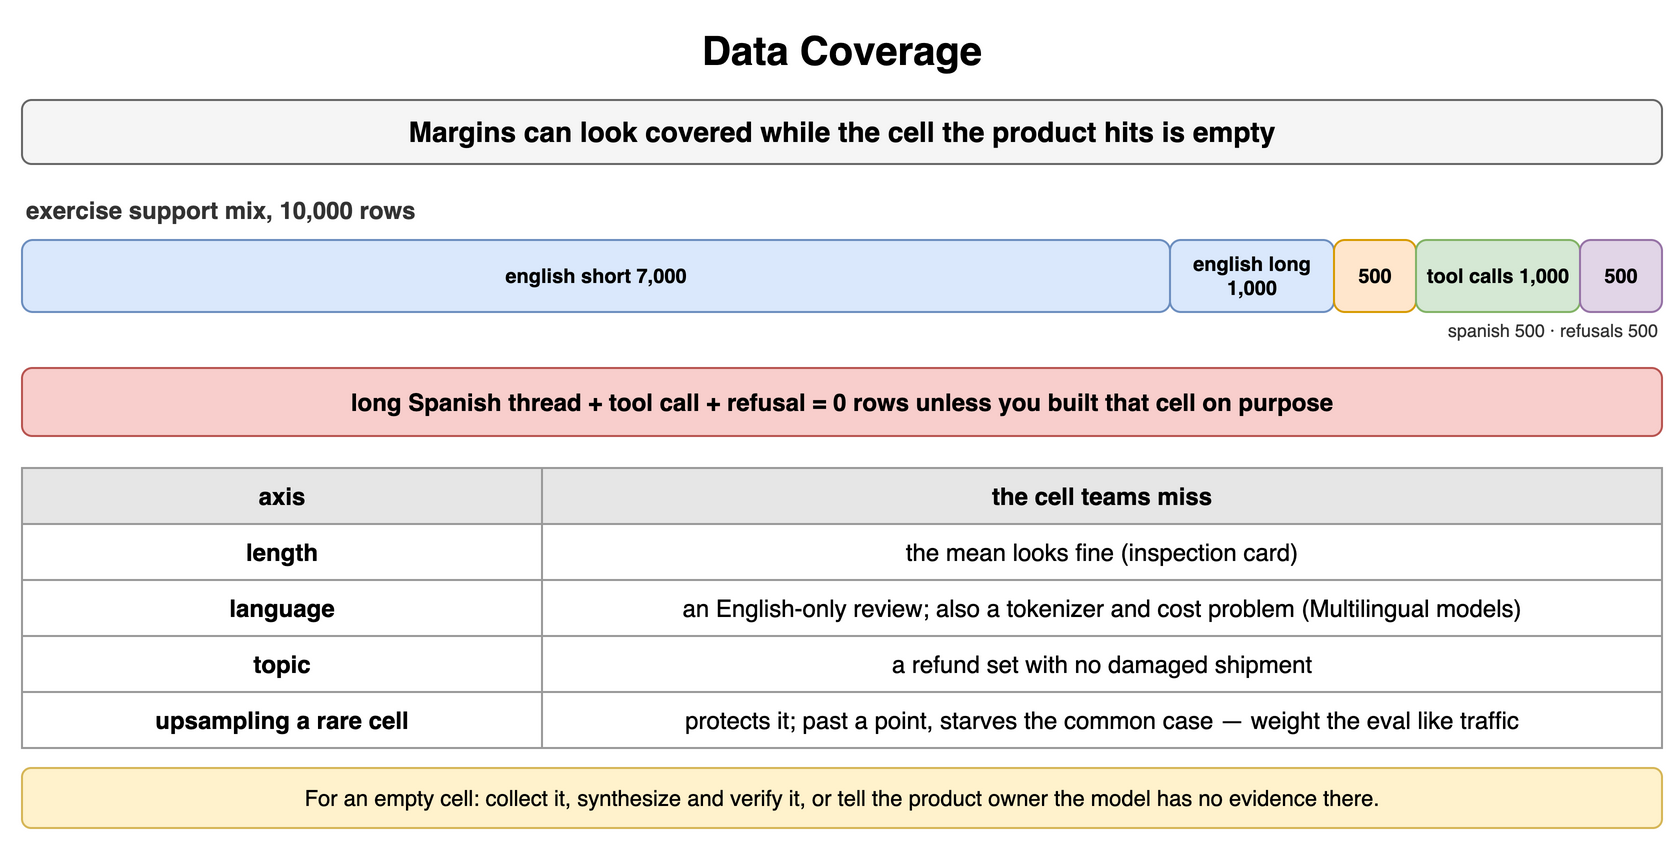

The diagram above was exported from draw.io. Its source (the exported page's mxGraphModel, read from the mxfile embedded in the PNG):
<mxGraphModel dx="900" dy="428" grid="1" gridSize="10" guides="1" tooltips="1" connect="1" arrows="1" fold="1" page="1" pageScale="1" pageWidth="900" pageHeight="428" math="0" shadow="0">
  <root>
    <mxCell id="0" />
    <mxCell id="1" parent="0" />
    <mxCell id="d1" value="Data Coverage" style="text;html=1;align=center;verticalAlign=middle;whiteSpace=wrap;fontSize=20;fontStyle=1;" vertex="1" parent="1">
      <mxGeometry x="40" y="10" width="820" height="30" as="geometry" />
    </mxCell>
    <mxCell id="d2" value="Margins can look covered while the cell the product hits is empty" style="rounded=1;whiteSpace=wrap;html=1;fillColor=#f5f5f5;strokeColor=#666666;fontStyle=1;fontSize=14;" vertex="1" parent="1">
      <mxGeometry x="40" y="50" width="820" height="32" as="geometry" />
    </mxCell>
    <mxCell id="d3" value="exercise support mix, 10,000 rows" style="text;html=1;whiteSpace=wrap;fontSize=11;align=left;verticalAlign=middle;fontSize=12;fontColor=#333333;fontStyle=1;" vertex="1" parent="1">
      <mxGeometry x="40" y="96" width="400" height="18" as="geometry" />
    </mxCell>
    <mxCell id="d4" value="english short 7,000" style="rounded=1;whiteSpace=wrap;html=1;fillColor=#dae8fc;strokeColor=#6c8ebf;fontSize=10;align=center;fontStyle=1;" vertex="1" parent="1">
      <mxGeometry x="40" y="120" width="574.0" height="36" as="geometry" />
    </mxCell>
    <mxCell id="d5" value="english long 1,000" style="rounded=1;whiteSpace=wrap;html=1;fillColor=#dae8fc;strokeColor=#6c8ebf;fontSize=10;align=center;fontStyle=1;" vertex="1" parent="1">
      <mxGeometry x="614.0" y="120" width="82.0" height="36" as="geometry" />
    </mxCell>
    <mxCell id="d6" value="500" style="rounded=1;whiteSpace=wrap;html=1;fillColor=#ffe6cc;strokeColor=#d79b00;fontSize=10;align=center;fontStyle=1;" vertex="1" parent="1">
      <mxGeometry x="696.0" y="120" width="41.0" height="36" as="geometry" />
    </mxCell>
    <mxCell id="d7" value="tool calls 1,000" style="rounded=1;whiteSpace=wrap;html=1;fillColor=#d5e8d4;strokeColor=#82b366;fontSize=10;align=center;fontStyle=1;" vertex="1" parent="1">
      <mxGeometry x="737.0" y="120" width="82.0" height="36" as="geometry" />
    </mxCell>
    <mxCell id="d8" value="500" style="rounded=1;whiteSpace=wrap;html=1;fillColor=#e1d5e7;strokeColor=#9673a6;fontSize=10;align=center;fontStyle=1;" vertex="1" parent="1">
      <mxGeometry x="819.0" y="120" width="41.0" height="36" as="geometry" />
    </mxCell>
    <mxCell id="d9" value="spanish 500 · refusals 500" style="text;html=1;whiteSpace=wrap;fontSize=11;align=right;verticalAlign=middle;fontSize=9;fontColor=#333333;" vertex="1" parent="1">
      <mxGeometry x="660" y="158" width="200" height="14" as="geometry" />
    </mxCell>
    <mxCell id="d10" value="long Spanish thread + tool call + refusal = 0 rows unless you built that cell on purpose" style="rounded=1;whiteSpace=wrap;html=1;fillColor=#f8cecc;strokeColor=#b85450;fontSize=12;align=center;fontStyle=1;" vertex="1" parent="1">
      <mxGeometry x="40" y="184" width="820" height="34" as="geometry" />
    </mxCell>
    <mxCell id="d11" value="axis" style="whiteSpace=wrap;html=1;fillColor=#e6e6e6;strokeColor=#999999;fontStyle=1;fontSize=12;" vertex="1" parent="1">
      <mxGeometry x="40" y="234" width="260" height="28" as="geometry" />
    </mxCell>
    <mxCell id="d12" value="the cell teams miss" style="whiteSpace=wrap;html=1;fillColor=#e6e6e6;strokeColor=#999999;fontStyle=1;fontSize=12;" vertex="1" parent="1">
      <mxGeometry x="300" y="234" width="560" height="28" as="geometry" />
    </mxCell>
    <mxCell id="d13" value="length" style="whiteSpace=wrap;html=1;strokeColor=#999999;fontSize=12;fillColor=#ffffff;fontStyle=1;" vertex="1" parent="1">
      <mxGeometry x="40" y="262" width="260" height="28" as="geometry" />
    </mxCell>
    <mxCell id="d14" value="the mean looks fine (inspection card)" style="whiteSpace=wrap;html=1;strokeColor=#999999;fontSize=12;fillColor=#ffffff;" vertex="1" parent="1">
      <mxGeometry x="300" y="262" width="560" height="28" as="geometry" />
    </mxCell>
    <mxCell id="d15" value="language" style="whiteSpace=wrap;html=1;strokeColor=#999999;fontSize=12;fillColor=#ffffff;fontStyle=1;" vertex="1" parent="1">
      <mxGeometry x="40" y="290" width="260" height="28" as="geometry" />
    </mxCell>
    <mxCell id="d16" value="an English-only review; also a tokenizer and cost problem (Multilingual models)" style="whiteSpace=wrap;html=1;strokeColor=#999999;fontSize=12;fillColor=#ffffff;" vertex="1" parent="1">
      <mxGeometry x="300" y="290" width="560" height="28" as="geometry" />
    </mxCell>
    <mxCell id="d17" value="topic" style="whiteSpace=wrap;html=1;strokeColor=#999999;fontSize=12;fillColor=#ffffff;fontStyle=1;" vertex="1" parent="1">
      <mxGeometry x="40" y="318" width="260" height="28" as="geometry" />
    </mxCell>
    <mxCell id="d18" value="a refund set with no damaged shipment" style="whiteSpace=wrap;html=1;strokeColor=#999999;fontSize=12;fillColor=#ffffff;" vertex="1" parent="1">
      <mxGeometry x="300" y="318" width="560" height="28" as="geometry" />
    </mxCell>
    <mxCell id="d19" value="upsampling a rare cell" style="whiteSpace=wrap;html=1;strokeColor=#999999;fontSize=12;fillColor=#ffffff;fontStyle=1;" vertex="1" parent="1">
      <mxGeometry x="40" y="346" width="260" height="28" as="geometry" />
    </mxCell>
    <mxCell id="d20" value="protects it; past a point, starves the common case — weight the eval like traffic" style="whiteSpace=wrap;html=1;strokeColor=#999999;fontSize=12;fillColor=#ffffff;" vertex="1" parent="1">
      <mxGeometry x="300" y="346" width="560" height="28" as="geometry" />
    </mxCell>
    <mxCell id="d21" value="For an empty cell: collect it, synthesize and verify it, or tell the product owner the model has no evidence there." style="rounded=1;whiteSpace=wrap;html=1;fillColor=#fff2cc;strokeColor=#d6b656;fontSize=11;align=center;" vertex="1" parent="1">
      <mxGeometry x="40" y="384" width="820" height="30" as="geometry" />
    </mxCell>
  </root>
</mxGraphModel>